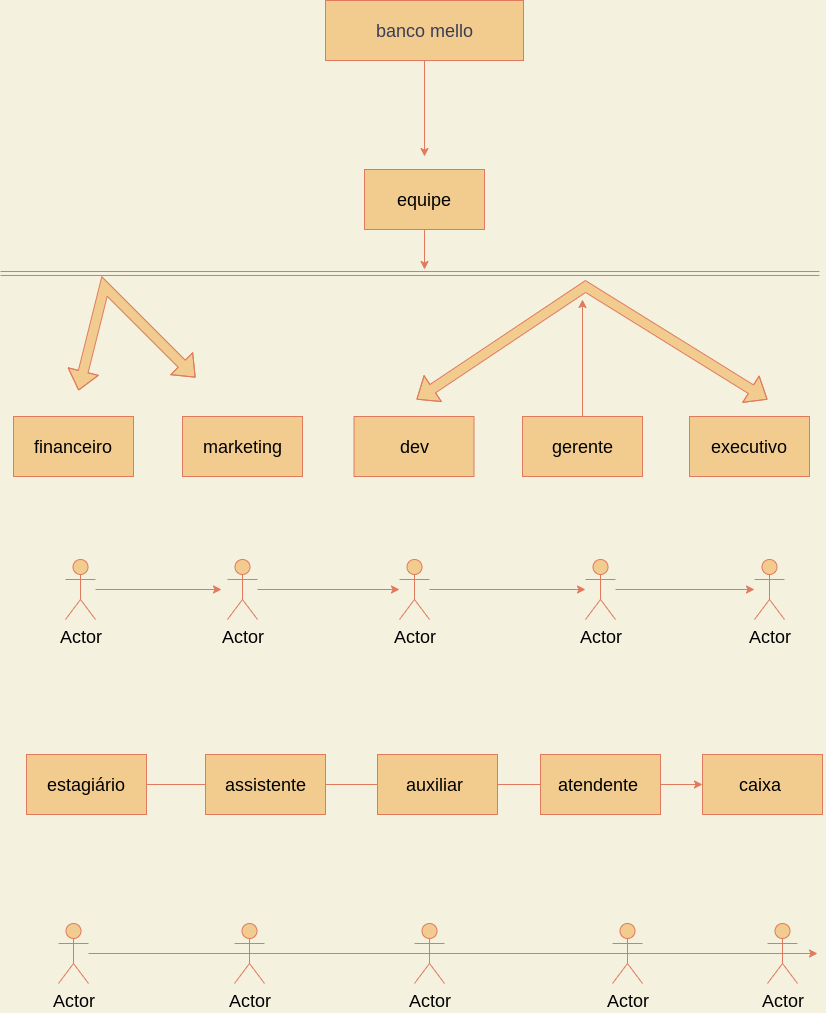

The diagram above was exported from draw.io. Its source (the exported page's mxGraphModel, read from the mxfile embedded in the PNG):
<mxGraphModel dx="868" dy="474" grid="1" gridSize="13" guides="1" tooltips="1" connect="1" arrows="1" fold="1" page="1" pageScale="1" pageWidth="827" pageHeight="1169" background="#F4F1DE" math="0" shadow="0">
  <root>
    <mxCell id="0" />
    <mxCell id="1" parent="0" />
    <mxCell id="sAsHqpB3frB_P_2bnIX_-3" style="edgeStyle=orthogonalEdgeStyle;rounded=0;orthogonalLoop=1;jettySize=auto;html=1;strokeColor=#E07A5F;fontSize=18;fontColor=#000000;fillColor=#F2CC8F;" edge="1" parent="1" source="4Yi6QokL-GOQznqzMz_A-1">
      <mxGeometry relative="1" as="geometry">
        <mxPoint x="424" y="169" as="targetPoint" />
      </mxGeometry>
    </mxCell>
    <mxCell id="4Yi6QokL-GOQznqzMz_A-1" value="banco mello" style="rounded=0;whiteSpace=wrap;html=1;strokeColor=#E07A5F;fontColor=#393C56;fillColor=#F2CC8F;fontSize=18;" vertex="1" parent="1">
      <mxGeometry x="325" y="13" width="198" height="60" as="geometry" />
    </mxCell>
    <mxCell id="sAsHqpB3frB_P_2bnIX_-27" style="edgeStyle=orthogonalEdgeStyle;rounded=0;orthogonalLoop=1;jettySize=auto;html=1;strokeColor=#E07A5F;fontSize=18;fontColor=#000000;fillColor=#F2CC8F;" edge="1" parent="1" source="sAsHqpB3frB_P_2bnIX_-1">
      <mxGeometry relative="1" as="geometry">
        <mxPoint x="424" y="282" as="targetPoint" />
      </mxGeometry>
    </mxCell>
    <mxCell id="sAsHqpB3frB_P_2bnIX_-1" value="equipe" style="rounded=0;whiteSpace=wrap;html=1;strokeColor=#E07A5F;fontSize=18;fontColor=#000000;fillColor=#F2CC8F;" vertex="1" parent="1">
      <mxGeometry x="364" y="182" width="120" height="60" as="geometry" />
    </mxCell>
    <mxCell id="sAsHqpB3frB_P_2bnIX_-5" value="financeiro" style="rounded=0;whiteSpace=wrap;html=1;strokeColor=#E07A5F;fontSize=18;fontColor=#000000;fillColor=#F2CC8F;" vertex="1" parent="1">
      <mxGeometry x="13" y="429" width="120" height="60" as="geometry" />
    </mxCell>
    <mxCell id="sAsHqpB3frB_P_2bnIX_-6" value="marketing" style="rounded=0;whiteSpace=wrap;html=1;strokeColor=#E07A5F;fontSize=18;fontColor=#000000;fillColor=#F2CC8F;" vertex="1" parent="1">
      <mxGeometry x="182" y="429" width="120" height="60" as="geometry" />
    </mxCell>
    <mxCell id="sAsHqpB3frB_P_2bnIX_-8" value="dev" style="rounded=0;whiteSpace=wrap;html=1;strokeColor=#E07A5F;fontSize=18;fontColor=#000000;fillColor=#F2CC8F;" vertex="1" parent="1">
      <mxGeometry x="353.5" y="429" width="120" height="60" as="geometry" />
    </mxCell>
    <mxCell id="sAsHqpB3frB_P_2bnIX_-32" style="edgeStyle=orthogonalEdgeStyle;rounded=0;orthogonalLoop=1;jettySize=auto;html=1;strokeColor=#E07A5F;fontSize=18;fontColor=#000000;fillColor=#F2CC8F;" edge="1" parent="1" source="sAsHqpB3frB_P_2bnIX_-9">
      <mxGeometry relative="1" as="geometry">
        <mxPoint x="582" y="312" as="targetPoint" />
      </mxGeometry>
    </mxCell>
    <mxCell id="sAsHqpB3frB_P_2bnIX_-9" value="gerente" style="rounded=0;whiteSpace=wrap;html=1;strokeColor=#E07A5F;fontSize=18;fontColor=#000000;fillColor=#F2CC8F;" vertex="1" parent="1">
      <mxGeometry x="522" y="429" width="120" height="60" as="geometry" />
    </mxCell>
    <mxCell id="sAsHqpB3frB_P_2bnIX_-10" value="executivo" style="rounded=0;whiteSpace=wrap;html=1;strokeColor=#E07A5F;fontSize=18;fontColor=#000000;fillColor=#F2CC8F;" vertex="1" parent="1">
      <mxGeometry x="689" y="429" width="120" height="60" as="geometry" />
    </mxCell>
    <mxCell id="sAsHqpB3frB_P_2bnIX_-36" style="edgeStyle=orthogonalEdgeStyle;rounded=0;orthogonalLoop=1;jettySize=auto;html=1;strokeColor=#E07A5F;fontSize=18;fontColor=#000000;fillColor=#F2CC8F;" edge="1" parent="1" source="sAsHqpB3frB_P_2bnIX_-11" target="sAsHqpB3frB_P_2bnIX_-13">
      <mxGeometry relative="1" as="geometry">
        <mxPoint x="336" y="611" as="targetPoint" />
      </mxGeometry>
    </mxCell>
    <mxCell id="sAsHqpB3frB_P_2bnIX_-11" value="Actor" style="shape=umlActor;verticalLabelPosition=bottom;verticalAlign=top;html=1;outlineConnect=0;strokeColor=#E07A5F;fontSize=18;fontColor=#000000;fillColor=#F2CC8F;" vertex="1" parent="1">
      <mxGeometry x="227" y="572" width="30" height="60" as="geometry" />
    </mxCell>
    <mxCell id="sAsHqpB3frB_P_2bnIX_-34" style="edgeStyle=orthogonalEdgeStyle;rounded=0;orthogonalLoop=1;jettySize=auto;html=1;strokeColor=#E07A5F;fontSize=18;fontColor=#000000;fillColor=#F2CC8F;" edge="1" parent="1" source="sAsHqpB3frB_P_2bnIX_-12">
      <mxGeometry relative="1" as="geometry">
        <mxPoint x="221" y="602" as="targetPoint" />
      </mxGeometry>
    </mxCell>
    <mxCell id="sAsHqpB3frB_P_2bnIX_-12" value="Actor" style="shape=umlActor;verticalLabelPosition=bottom;verticalAlign=top;html=1;outlineConnect=0;strokeColor=#E07A5F;fontSize=18;fontColor=#000000;fillColor=#F2CC8F;" vertex="1" parent="1">
      <mxGeometry x="65" y="572" width="30" height="60" as="geometry" />
    </mxCell>
    <mxCell id="sAsHqpB3frB_P_2bnIX_-38" style="edgeStyle=orthogonalEdgeStyle;rounded=0;orthogonalLoop=1;jettySize=auto;html=1;strokeColor=#E07A5F;fontSize=18;fontColor=#000000;fillColor=#F2CC8F;" edge="1" parent="1" source="sAsHqpB3frB_P_2bnIX_-13" target="sAsHqpB3frB_P_2bnIX_-14">
      <mxGeometry relative="1" as="geometry" />
    </mxCell>
    <mxCell id="sAsHqpB3frB_P_2bnIX_-13" value="Actor" style="shape=umlActor;verticalLabelPosition=bottom;verticalAlign=top;html=1;outlineConnect=0;strokeColor=#E07A5F;fontSize=18;fontColor=#000000;fillColor=#F2CC8F;" vertex="1" parent="1">
      <mxGeometry x="399" y="572" width="30" height="60" as="geometry" />
    </mxCell>
    <mxCell id="sAsHqpB3frB_P_2bnIX_-39" style="edgeStyle=orthogonalEdgeStyle;rounded=0;orthogonalLoop=1;jettySize=auto;html=1;strokeColor=#E07A5F;fontSize=18;fontColor=#000000;fillColor=#F2CC8F;" edge="1" parent="1" source="sAsHqpB3frB_P_2bnIX_-14" target="sAsHqpB3frB_P_2bnIX_-15">
      <mxGeometry relative="1" as="geometry" />
    </mxCell>
    <mxCell id="sAsHqpB3frB_P_2bnIX_-14" value="Actor" style="shape=umlActor;verticalLabelPosition=bottom;verticalAlign=top;html=1;outlineConnect=0;strokeColor=#E07A5F;fontSize=18;fontColor=#000000;fillColor=#F2CC8F;" vertex="1" parent="1">
      <mxGeometry x="585" y="572" width="30" height="60" as="geometry" />
    </mxCell>
    <mxCell id="sAsHqpB3frB_P_2bnIX_-15" value="Actor" style="shape=umlActor;verticalLabelPosition=bottom;verticalAlign=top;html=1;outlineConnect=0;strokeColor=#E07A5F;fontSize=18;fontColor=#000000;fillColor=#F2CC8F;" vertex="1" parent="1">
      <mxGeometry x="754" y="572" width="30" height="60" as="geometry" />
    </mxCell>
    <mxCell id="sAsHqpB3frB_P_2bnIX_-41" style="edgeStyle=orthogonalEdgeStyle;rounded=0;orthogonalLoop=1;jettySize=auto;html=1;strokeColor=#E07A5F;fontSize=18;fontColor=#000000;fillColor=#F2CC8F;" edge="1" parent="1" source="sAsHqpB3frB_P_2bnIX_-16" target="sAsHqpB3frB_P_2bnIX_-20">
      <mxGeometry relative="1" as="geometry" />
    </mxCell>
    <mxCell id="sAsHqpB3frB_P_2bnIX_-16" value="estagiário" style="rounded=0;whiteSpace=wrap;html=1;strokeColor=#E07A5F;fontSize=18;fontColor=#000000;fillColor=#F2CC8F;" vertex="1" parent="1">
      <mxGeometry x="26" y="767" width="120" height="60" as="geometry" />
    </mxCell>
    <mxCell id="sAsHqpB3frB_P_2bnIX_-17" value="assistente" style="rounded=0;whiteSpace=wrap;html=1;strokeColor=#E07A5F;fontSize=18;fontColor=#000000;fillColor=#F2CC8F;" vertex="1" parent="1">
      <mxGeometry x="205" y="767" width="120" height="60" as="geometry" />
    </mxCell>
    <mxCell id="sAsHqpB3frB_P_2bnIX_-18" value="auxiliar&amp;nbsp;" style="rounded=0;whiteSpace=wrap;html=1;strokeColor=#E07A5F;fontSize=18;fontColor=#000000;fillColor=#F2CC8F;" vertex="1" parent="1">
      <mxGeometry x="377" y="767" width="120" height="60" as="geometry" />
    </mxCell>
    <mxCell id="sAsHqpB3frB_P_2bnIX_-19" value="atendente&amp;nbsp;" style="rounded=0;whiteSpace=wrap;html=1;strokeColor=#E07A5F;fontSize=18;fontColor=#000000;fillColor=#F2CC8F;" vertex="1" parent="1">
      <mxGeometry x="540" y="767" width="120" height="60" as="geometry" />
    </mxCell>
    <mxCell id="sAsHqpB3frB_P_2bnIX_-20" value="caixa&amp;nbsp;" style="rounded=0;whiteSpace=wrap;html=1;strokeColor=#E07A5F;fontSize=18;fontColor=#000000;fillColor=#F2CC8F;" vertex="1" parent="1">
      <mxGeometry x="702" y="767" width="120" height="60" as="geometry" />
    </mxCell>
    <mxCell id="sAsHqpB3frB_P_2bnIX_-43" style="edgeStyle=orthogonalEdgeStyle;rounded=0;orthogonalLoop=1;jettySize=auto;html=1;strokeColor=#E07A5F;fontSize=18;fontColor=#000000;fillColor=#F2CC8F;" edge="1" parent="1" source="sAsHqpB3frB_P_2bnIX_-21">
      <mxGeometry relative="1" as="geometry">
        <mxPoint x="817" y="966" as="targetPoint" />
      </mxGeometry>
    </mxCell>
    <mxCell id="sAsHqpB3frB_P_2bnIX_-21" value="Actor" style="shape=umlActor;verticalLabelPosition=bottom;verticalAlign=top;html=1;outlineConnect=0;strokeColor=#E07A5F;fontSize=18;fontColor=#000000;fillColor=#F2CC8F;" vertex="1" parent="1">
      <mxGeometry x="58" y="936" width="30" height="60" as="geometry" />
    </mxCell>
    <mxCell id="sAsHqpB3frB_P_2bnIX_-22" value="Actor" style="shape=umlActor;verticalLabelPosition=bottom;verticalAlign=top;html=1;outlineConnect=0;strokeColor=#E07A5F;fontSize=18;fontColor=#000000;fillColor=#F2CC8F;" vertex="1" parent="1">
      <mxGeometry x="234" y="936" width="30" height="60" as="geometry" />
    </mxCell>
    <mxCell id="sAsHqpB3frB_P_2bnIX_-23" value="Actor" style="shape=umlActor;verticalLabelPosition=bottom;verticalAlign=top;html=1;outlineConnect=0;strokeColor=#E07A5F;fontSize=18;fontColor=#000000;fillColor=#F2CC8F;" vertex="1" parent="1">
      <mxGeometry x="414" y="936" width="30" height="60" as="geometry" />
    </mxCell>
    <mxCell id="sAsHqpB3frB_P_2bnIX_-24" value="Actor" style="shape=umlActor;verticalLabelPosition=bottom;verticalAlign=top;html=1;outlineConnect=0;strokeColor=#E07A5F;fontSize=18;fontColor=#000000;fillColor=#F2CC8F;" vertex="1" parent="1">
      <mxGeometry x="612" y="936" width="30" height="60" as="geometry" />
    </mxCell>
    <mxCell id="sAsHqpB3frB_P_2bnIX_-25" value="Actor" style="shape=umlActor;verticalLabelPosition=bottom;verticalAlign=top;html=1;outlineConnect=0;strokeColor=#E07A5F;fontSize=18;fontColor=#000000;fillColor=#F2CC8F;" vertex="1" parent="1">
      <mxGeometry x="767" y="936" width="30" height="60" as="geometry" />
    </mxCell>
    <mxCell id="sAsHqpB3frB_P_2bnIX_-28" value="" style="shape=link;html=1;rounded=0;strokeColor=#E07A5F;fontSize=18;fontColor=#000000;fillColor=#F2CC8F;" edge="1" parent="1">
      <mxGeometry width="100" relative="1" as="geometry">
        <mxPoint y="286" as="sourcePoint" />
        <mxPoint x="819" y="286" as="targetPoint" />
        <Array as="points">
          <mxPoint x="425.5" y="286" />
        </Array>
      </mxGeometry>
    </mxCell>
    <mxCell id="sAsHqpB3frB_P_2bnIX_-29" value="" style="shape=flexArrow;endArrow=classic;startArrow=classic;html=1;rounded=0;strokeColor=#E07A5F;fontSize=18;fontColor=#000000;fillColor=#F2CC8F;" edge="1" parent="1">
      <mxGeometry width="100" height="100" relative="1" as="geometry">
        <mxPoint x="78" y="403" as="sourcePoint" />
        <mxPoint x="195" y="390" as="targetPoint" />
        <Array as="points">
          <mxPoint x="104" y="299" />
        </Array>
      </mxGeometry>
    </mxCell>
    <mxCell id="sAsHqpB3frB_P_2bnIX_-30" value="" style="shape=flexArrow;endArrow=classic;startArrow=classic;html=1;rounded=0;strokeColor=#E07A5F;fontSize=18;fontColor=#000000;fillColor=#F2CC8F;" edge="1" parent="1">
      <mxGeometry width="100" height="100" relative="1" as="geometry">
        <mxPoint x="416" y="412" as="sourcePoint" />
        <mxPoint x="767" y="412" as="targetPoint" />
        <Array as="points">
          <mxPoint x="585" y="299" />
        </Array>
      </mxGeometry>
    </mxCell>
  </root>
</mxGraphModel>